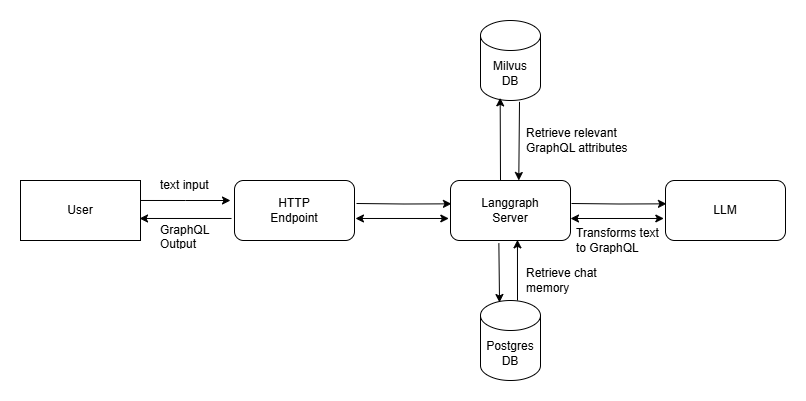

The diagram above was exported from draw.io. Its source (the exported page's mxGraphModel, read from the mxfile embedded in the PNG):
<mxGraphModel dx="1221" dy="618" grid="1" gridSize="10" guides="1" tooltips="1" connect="1" arrows="1" fold="1" page="1" pageScale="1" pageWidth="827" pageHeight="1169" math="0" shadow="0">
  <root>
    <mxCell id="0" />
    <mxCell id="1" parent="0" />
    <mxCell id="FastjCyFL_mXEoo3Wsx1-4" style="edgeStyle=orthogonalEdgeStyle;rounded=0;orthogonalLoop=1;jettySize=auto;html=1;exitX=1;exitY=0.333;exitDx=0;exitDy=0;exitPerimeter=0;" edge="1" parent="1" source="FastjCyFL_mXEoo3Wsx1-1">
      <mxGeometry relative="1" as="geometry">
        <mxPoint x="320" y="250" as="targetPoint" />
      </mxGeometry>
    </mxCell>
    <mxCell id="FastjCyFL_mXEoo3Wsx1-1" value="User" style="rounded=0;whiteSpace=wrap;html=1;" vertex="1" parent="1">
      <mxGeometry x="110" y="230" width="120" height="60" as="geometry" />
    </mxCell>
    <mxCell id="FastjCyFL_mXEoo3Wsx1-5" style="edgeStyle=orthogonalEdgeStyle;rounded=0;orthogonalLoop=1;jettySize=auto;html=1;entryX=0.008;entryY=0.389;entryDx=0;entryDy=0;entryPerimeter=0;" edge="1" parent="1" target="FastjCyFL_mXEoo3Wsx1-6">
      <mxGeometry relative="1" as="geometry">
        <mxPoint x="540" y="260" as="targetPoint" />
        <mxPoint x="446" y="253" as="sourcePoint" />
      </mxGeometry>
    </mxCell>
    <mxCell id="FastjCyFL_mXEoo3Wsx1-2" value="HTTP&lt;br&gt;Endpoint" style="rounded=1;whiteSpace=wrap;html=1;" vertex="1" parent="1">
      <mxGeometry x="324" y="230" width="120" height="60" as="geometry" />
    </mxCell>
    <mxCell id="FastjCyFL_mXEoo3Wsx1-3" value="Milvus&lt;br&gt;DB" style="shape=cylinder3;whiteSpace=wrap;html=1;boundedLbl=1;backgroundOutline=1;size=15;" vertex="1" parent="1">
      <mxGeometry x="570" y="70" width="60" height="80" as="geometry" />
    </mxCell>
    <mxCell id="FastjCyFL_mXEoo3Wsx1-6" value="Langgraph&lt;br&gt;Server" style="rounded=1;whiteSpace=wrap;html=1;" vertex="1" parent="1">
      <mxGeometry x="540" y="230" width="120" height="60" as="geometry" />
    </mxCell>
    <mxCell id="FastjCyFL_mXEoo3Wsx1-7" value="Postgres&lt;br&gt;DB" style="shape=cylinder3;whiteSpace=wrap;html=1;boundedLbl=1;backgroundOutline=1;size=15;" vertex="1" parent="1">
      <mxGeometry x="570" y="350" width="60" height="80" as="geometry" />
    </mxCell>
    <mxCell id="FastjCyFL_mXEoo3Wsx1-10" value="" style="endArrow=classic;html=1;rounded=0;entryX=0.328;entryY=0.967;entryDx=0;entryDy=0;entryPerimeter=0;" edge="1" parent="1" target="FastjCyFL_mXEoo3Wsx1-3">
      <mxGeometry width="50" height="50" relative="1" as="geometry">
        <mxPoint x="590" y="230" as="sourcePoint" />
        <mxPoint x="640" y="180" as="targetPoint" />
      </mxGeometry>
    </mxCell>
    <mxCell id="FastjCyFL_mXEoo3Wsx1-11" value="" style="endArrow=classic;html=1;rounded=0;entryX=0.569;entryY=0;entryDx=0;entryDy=0;exitX=0.65;exitY=1.017;exitDx=0;exitDy=0;exitPerimeter=0;entryPerimeter=0;" edge="1" parent="1" source="FastjCyFL_mXEoo3Wsx1-3" target="FastjCyFL_mXEoo3Wsx1-6">
      <mxGeometry width="50" height="50" relative="1" as="geometry">
        <mxPoint x="600" y="160" as="sourcePoint" />
        <mxPoint x="440" y="300" as="targetPoint" />
      </mxGeometry>
    </mxCell>
    <mxCell id="FastjCyFL_mXEoo3Wsx1-13" value="" style="endArrow=classic;html=1;rounded=0;entryX=0.558;entryY=0.989;entryDx=0;entryDy=0;entryPerimeter=0;" edge="1" parent="1" target="FastjCyFL_mXEoo3Wsx1-6">
      <mxGeometry width="50" height="50" relative="1" as="geometry">
        <mxPoint x="607" y="350" as="sourcePoint" />
        <mxPoint x="440" y="300" as="targetPoint" />
      </mxGeometry>
    </mxCell>
    <mxCell id="FastjCyFL_mXEoo3Wsx1-14" value="" style="endArrow=classic;html=1;rounded=0;entryX=0.317;entryY=0.025;entryDx=0;entryDy=0;entryPerimeter=0;exitX=0.403;exitY=1.044;exitDx=0;exitDy=0;exitPerimeter=0;" edge="1" parent="1" source="FastjCyFL_mXEoo3Wsx1-6" target="FastjCyFL_mXEoo3Wsx1-7">
      <mxGeometry width="50" height="50" relative="1" as="geometry">
        <mxPoint x="390" y="350" as="sourcePoint" />
        <mxPoint x="440" y="300" as="targetPoint" />
      </mxGeometry>
    </mxCell>
    <mxCell id="FastjCyFL_mXEoo3Wsx1-15" value="" style="endArrow=classic;html=1;rounded=0;entryX=0.992;entryY=0.633;entryDx=0;entryDy=0;exitX=-0.025;exitY=0.633;exitDx=0;exitDy=0;exitPerimeter=0;entryPerimeter=0;" edge="1" parent="1" source="FastjCyFL_mXEoo3Wsx1-2" target="FastjCyFL_mXEoo3Wsx1-1">
      <mxGeometry width="50" height="50" relative="1" as="geometry">
        <mxPoint x="390" y="350" as="sourcePoint" />
        <mxPoint x="440" y="300" as="targetPoint" />
      </mxGeometry>
    </mxCell>
    <mxCell id="FastjCyFL_mXEoo3Wsx1-16" value="" style="endArrow=classic;startArrow=classic;html=1;rounded=0;entryX=-0.014;entryY=0.633;entryDx=0;entryDy=0;entryPerimeter=0;exitX=1.008;exitY=0.633;exitDx=0;exitDy=0;exitPerimeter=0;" edge="1" parent="1" source="FastjCyFL_mXEoo3Wsx1-2" target="FastjCyFL_mXEoo3Wsx1-6">
      <mxGeometry width="50" height="50" relative="1" as="geometry">
        <mxPoint x="450" y="268" as="sourcePoint" />
        <mxPoint x="440" y="300" as="targetPoint" />
      </mxGeometry>
    </mxCell>
    <mxCell id="FastjCyFL_mXEoo3Wsx1-17" value="Retrieve relevant GraphQL attributes" style="text;strokeColor=none;fillColor=none;align=left;verticalAlign=middle;spacingLeft=4;spacingRight=4;overflow=hidden;points=[[0,0.5],[1,0.5]];portConstraint=eastwest;rotatable=0;whiteSpace=wrap;html=1;" vertex="1" parent="1">
      <mxGeometry x="610" y="170" width="120" height="40" as="geometry" />
    </mxCell>
    <mxCell id="FastjCyFL_mXEoo3Wsx1-18" style="edgeStyle=orthogonalEdgeStyle;rounded=0;orthogonalLoop=1;jettySize=auto;html=1;entryX=0.008;entryY=0.389;entryDx=0;entryDy=0;entryPerimeter=0;" edge="1" parent="1" target="FastjCyFL_mXEoo3Wsx1-19">
      <mxGeometry relative="1" as="geometry">
        <mxPoint x="755" y="260" as="targetPoint" />
        <mxPoint x="661" y="253" as="sourcePoint" />
      </mxGeometry>
    </mxCell>
    <mxCell id="FastjCyFL_mXEoo3Wsx1-19" value="LLM" style="rounded=1;whiteSpace=wrap;html=1;" vertex="1" parent="1">
      <mxGeometry x="755" y="230" width="120" height="60" as="geometry" />
    </mxCell>
    <mxCell id="FastjCyFL_mXEoo3Wsx1-20" value="" style="endArrow=classic;startArrow=classic;html=1;rounded=0;entryX=-0.014;entryY=0.633;entryDx=0;entryDy=0;entryPerimeter=0;exitX=1.008;exitY=0.633;exitDx=0;exitDy=0;exitPerimeter=0;" edge="1" parent="1" target="FastjCyFL_mXEoo3Wsx1-19">
      <mxGeometry width="50" height="50" relative="1" as="geometry">
        <mxPoint x="660" y="268" as="sourcePoint" />
        <mxPoint x="655" y="300" as="targetPoint" />
      </mxGeometry>
    </mxCell>
    <mxCell id="FastjCyFL_mXEoo3Wsx1-21" value="text input" style="text;strokeColor=none;fillColor=none;align=left;verticalAlign=middle;spacingLeft=4;spacingRight=4;overflow=hidden;points=[[0,0.5],[1,0.5]];portConstraint=eastwest;rotatable=0;whiteSpace=wrap;html=1;" vertex="1" parent="1">
      <mxGeometry x="244" y="220" width="80" height="30" as="geometry" />
    </mxCell>
    <mxCell id="FastjCyFL_mXEoo3Wsx1-22" value="GraphQL&amp;nbsp;&lt;br&gt;Output" style="text;strokeColor=none;fillColor=none;align=left;verticalAlign=middle;spacingLeft=4;spacingRight=4;overflow=hidden;points=[[0,0.5],[1,0.5]];portConstraint=eastwest;rotatable=0;whiteSpace=wrap;html=1;" vertex="1" parent="1">
      <mxGeometry x="244" y="270" width="80" height="30" as="geometry" />
    </mxCell>
    <mxCell id="FastjCyFL_mXEoo3Wsx1-23" value="Retrieve chat memory" style="text;strokeColor=none;fillColor=none;align=left;verticalAlign=middle;spacingLeft=4;spacingRight=4;overflow=hidden;points=[[0,0.5],[1,0.5]];portConstraint=eastwest;rotatable=0;whiteSpace=wrap;html=1;" vertex="1" parent="1">
      <mxGeometry x="610" y="310" width="120" height="40" as="geometry" />
    </mxCell>
    <mxCell id="FastjCyFL_mXEoo3Wsx1-24" value="Transforms text&amp;nbsp;&lt;div&gt;to GraphQL&lt;/div&gt;" style="text;strokeColor=none;fillColor=none;align=left;verticalAlign=middle;spacingLeft=4;spacingRight=4;overflow=hidden;points=[[0,0.5],[1,0.5]];portConstraint=eastwest;rotatable=0;whiteSpace=wrap;html=1;" vertex="1" parent="1">
      <mxGeometry x="660" y="270" width="100" height="40" as="geometry" />
    </mxCell>
  </root>
</mxGraphModel>